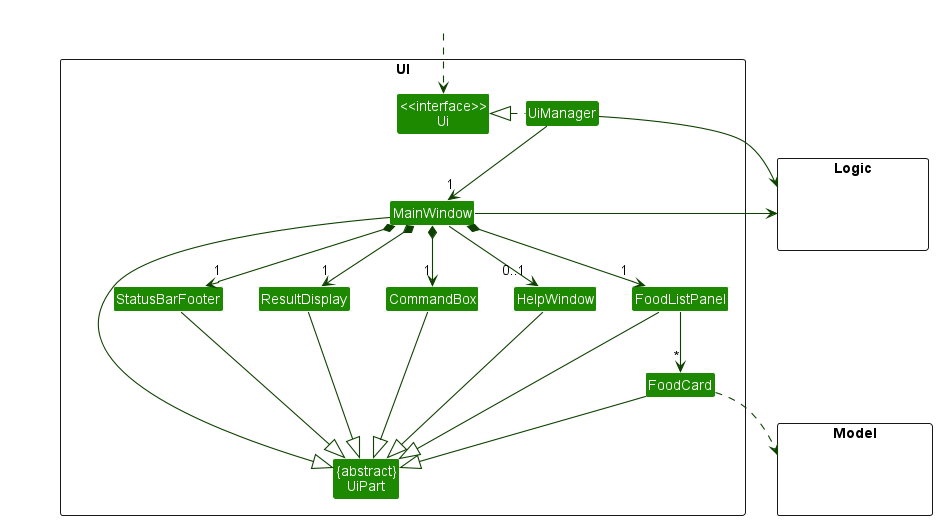

The diagram above was rendered by PlantUML. Its source (embedded in the PNG):
@startuml
!include style.puml
skinparam arrowThickness 1.1
skinparam arrowColor UI_COLOR_T4
skinparam classBackgroundColor UI_COLOR

package UI <<Rectangle>>{
Class "<<interface>>\nUi" as Ui
Class "{abstract}\nUiPart" as UiPart
Class UiManager
Class MainWindow
Class HelpWindow
Class ResultDisplay
Class FoodListPanel
Class FoodCard
Class StatusBarFooter
Class CommandBox
}

package Model <<Rectangle>> {
Class HiddenModel #FFFFFF
}

package Logic <<Rectangle>> {
Class HiddenLogic #FFFFFF
}

Class HiddenOutside #FFFFFF
HiddenOutside ..> Ui

UiManager .left.|> Ui
UiManager -down-> "1" MainWindow
MainWindow *-down->  "1" CommandBox
MainWindow *-down-> "1" ResultDisplay
MainWindow *-down-> "1" FoodListPanel
MainWindow *-down-> "1" StatusBarFooter
MainWindow --> "0..1" HelpWindow

FoodListPanel -down-> "*" FoodCard

MainWindow -left-|> UiPart

ResultDisplay --|> UiPart
CommandBox --|> UiPart
FoodListPanel --|> UiPart
FoodCard --|> UiPart
StatusBarFooter --|> UiPart
HelpWindow --|> UiPart

FoodCard ..> Model
UiManager -right-> Logic
MainWindow -left-> Logic

FoodListPanel -[hidden]left- HelpWindow
HelpWindow -[hidden]left- CommandBox
CommandBox -[hidden]left- ResultDisplay
ResultDisplay -[hidden]left- StatusBarFooter

MainWindow -[hidden]-|> UiPart
@enduml